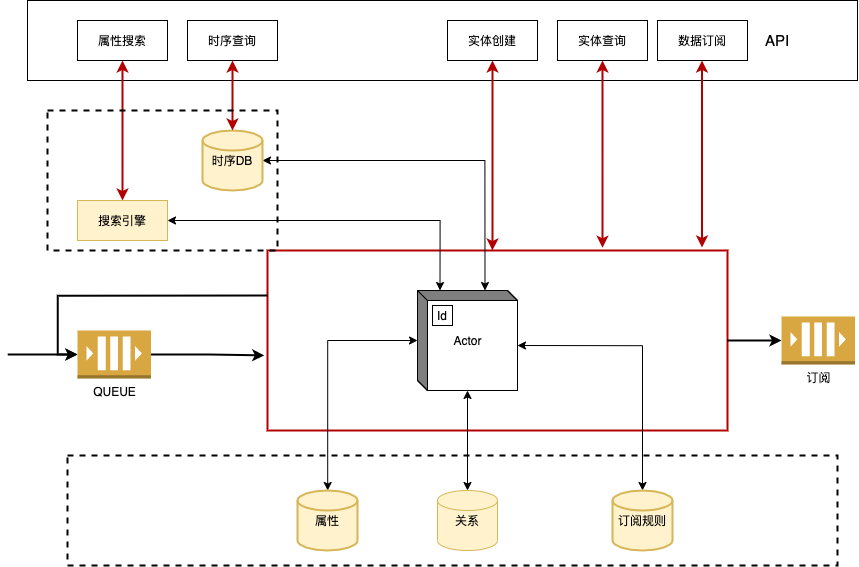

The diagram above was exported from draw.io. Its source (the exported page's mxGraphModel, read from the mxfile embedded in the PNG):
<mxGraphModel dx="4611" dy="2516" grid="1" gridSize="10" guides="1" tooltips="1" connect="1" arrows="1" fold="1" page="1" pageScale="1" pageWidth="827" pageHeight="1169" math="0" shadow="0">
  <root>
    <mxCell id="0" />
    <mxCell id="1" parent="0" />
    <mxCell id="2" value="" style="rounded=0;whiteSpace=wrap;html=1;fillColor=none;" vertex="1" parent="1">
      <mxGeometry y="240" width="830" height="80" as="geometry" />
    </mxCell>
    <mxCell id="3" value="" style="rounded=0;whiteSpace=wrap;html=1;strokeWidth=2;strokeColor=#B20000;fontColor=#ffffff;fillColor=none;" vertex="1" parent="1">
      <mxGeometry x="240" y="490" width="460" height="180" as="geometry" />
    </mxCell>
    <mxCell id="4" value="" style="rounded=0;whiteSpace=wrap;html=1;fillColor=none;fontSize=15;dashed=1;strokeWidth=2;" vertex="1" parent="1">
      <mxGeometry x="40" y="695" width="770" height="110" as="geometry" />
    </mxCell>
    <mxCell id="5" style="edgeStyle=orthogonalEdgeStyle;rounded=0;orthogonalLoop=1;jettySize=auto;html=1;startArrow=classic;startFill=1;endArrow=classic;endFill=1;fillColor=#e51400;strokeColor=#B20000;strokeWidth=2;" edge="1" source="6" target="13" parent="1">
      <mxGeometry relative="1" as="geometry" />
    </mxCell>
    <mxCell id="6" value="属性搜索" style="rounded=0;whiteSpace=wrap;html=1;" vertex="1" parent="1">
      <mxGeometry x="50" y="260" width="90" height="40" as="geometry" />
    </mxCell>
    <mxCell id="7" value="时序查询" style="rounded=0;whiteSpace=wrap;html=1;" vertex="1" parent="1">
      <mxGeometry x="160" y="260" width="90" height="40" as="geometry" />
    </mxCell>
    <mxCell id="8" style="edgeStyle=orthogonalEdgeStyle;rounded=0;orthogonalLoop=1;jettySize=auto;html=1;startArrow=classic;startFill=1;endArrow=classic;endFill=1;strokeWidth=2;fontSize=15;fillColor=#e51400;strokeColor=#B20000;entryX=0.489;entryY=0;entryDx=0;entryDy=0;entryPerimeter=0;" edge="1" source="9" target="3" parent="1">
      <mxGeometry relative="1" as="geometry">
        <mxPoint x="465" y="480" as="targetPoint" />
      </mxGeometry>
    </mxCell>
    <mxCell id="9" value="实体创建" style="rounded=0;whiteSpace=wrap;html=1;" vertex="1" parent="1">
      <mxGeometry x="420" y="260" width="90" height="40" as="geometry" />
    </mxCell>
    <mxCell id="10" style="edgeStyle=orthogonalEdgeStyle;rounded=0;orthogonalLoop=1;jettySize=auto;html=1;startArrow=classic;startFill=1;endArrow=classic;endFill=1;strokeWidth=2;fontSize=15;fillColor=#e51400;strokeColor=#B20000;" edge="1" source="11" parent="1">
      <mxGeometry relative="1" as="geometry">
        <mxPoint x="575" y="487" as="targetPoint" />
        <Array as="points">
          <mxPoint x="575" y="487" />
          <mxPoint x="575" y="487" />
        </Array>
      </mxGeometry>
    </mxCell>
    <mxCell id="11" value="实体查询" style="rounded=0;whiteSpace=wrap;html=1;" vertex="1" parent="1">
      <mxGeometry x="530" y="260" width="90" height="40" as="geometry" />
    </mxCell>
    <mxCell id="12" style="edgeStyle=orthogonalEdgeStyle;rounded=0;orthogonalLoop=1;jettySize=auto;html=1;entryX=0;entryY=0;entryDx=22.5;entryDy=0;entryPerimeter=0;startArrow=classic;startFill=1;endArrow=classic;endFill=1;strokeWidth=1;fontSize=15;" edge="1" source="13" target="22" parent="1">
      <mxGeometry relative="1" as="geometry" />
    </mxCell>
    <mxCell id="13" value="搜索引擎" style="rounded=0;whiteSpace=wrap;html=1;fillColor=#fff2cc;strokeColor=#d6b656;" vertex="1" parent="1">
      <mxGeometry x="50" y="440" width="90" height="40" as="geometry" />
    </mxCell>
    <mxCell id="14" style="edgeStyle=orthogonalEdgeStyle;rounded=0;orthogonalLoop=1;jettySize=auto;html=1;exitX=0;exitY=0.25;exitDx=0;exitDy=0;entryX=0;entryY=0.5;entryDx=0;entryDy=0;entryPerimeter=0;startArrow=none;startFill=0;strokeWidth=2;" edge="1" source="3" target="18" parent="1">
      <mxGeometry relative="1" as="geometry" />
    </mxCell>
    <mxCell id="15" style="edgeStyle=orthogonalEdgeStyle;rounded=0;orthogonalLoop=1;jettySize=auto;html=1;entryX=0;entryY=0.5;entryDx=0;entryDy=0;entryPerimeter=0;startArrow=none;startFill=0;endArrow=classic;endFill=1;strokeWidth=2;fontSize=15;" edge="1" target="30" parent="1">
      <mxGeometry relative="1" as="geometry">
        <mxPoint x="700" y="580" as="sourcePoint" />
      </mxGeometry>
    </mxCell>
    <mxCell id="16" value="" style="edgeStyle=orthogonalEdgeStyle;rounded=0;orthogonalLoop=1;jettySize=auto;html=1;strokeWidth=2;entryX=-0.007;entryY=0.583;entryDx=0;entryDy=0;entryPerimeter=0;" edge="1" source="18" target="3" parent="1">
      <mxGeometry relative="1" as="geometry" />
    </mxCell>
    <mxCell id="17" value="" style="edgeStyle=orthogonalEdgeStyle;rounded=0;orthogonalLoop=1;jettySize=auto;html=1;startArrow=classic;startFill=1;endArrow=none;endFill=0;strokeWidth=2;fontSize=15;" edge="1" source="18" parent="1">
      <mxGeometry relative="1" as="geometry">
        <mxPoint x="-10" y="594" as="targetPoint" />
        <Array as="points">
          <mxPoint x="-20" y="594" />
          <mxPoint x="-20" y="594" />
        </Array>
      </mxGeometry>
    </mxCell>
    <mxCell id="18" value="QUEUE" style="outlineConnect=0;dashed=0;verticalLabelPosition=bottom;verticalAlign=top;align=center;html=1;shape=mxgraph.aws3.queue;fillColor=#D9A741;gradientColor=none;" vertex="1" parent="1">
      <mxGeometry x="50" y="570" width="73.5" height="48" as="geometry" />
    </mxCell>
    <mxCell id="19" style="edgeStyle=orthogonalEdgeStyle;rounded=0;orthogonalLoop=1;jettySize=auto;html=1;startArrow=classic;startFill=1;" edge="1" source="22" target="24" parent="1">
      <mxGeometry relative="1" as="geometry" />
    </mxCell>
    <mxCell id="20" style="edgeStyle=orthogonalEdgeStyle;rounded=0;orthogonalLoop=1;jettySize=auto;html=1;startArrow=classic;startFill=1;endArrow=classic;endFill=1;strokeWidth=1;fontSize=15;" edge="1" source="22" target="25" parent="1">
      <mxGeometry relative="1" as="geometry" />
    </mxCell>
    <mxCell id="21" style="edgeStyle=orthogonalEdgeStyle;rounded=0;orthogonalLoop=1;jettySize=auto;html=1;exitX=0;exitY=0;exitDx=100;exitDy=55;exitPerimeter=0;entryX=0.5;entryY=0;entryDx=0;entryDy=0;entryPerimeter=0;startArrow=classic;startFill=1;endArrow=classic;endFill=1;strokeWidth=1;fontSize=15;" edge="1" source="22" target="26" parent="1">
      <mxGeometry relative="1" as="geometry" />
    </mxCell>
    <mxCell id="22" value="Actor" style="html=1;dashed=0;whitespace=wrap;shape=mxgraph.dfd.externalEntity;fillColor=none;" vertex="1" parent="1">
      <mxGeometry x="390" y="530" width="100" height="100" as="geometry" />
    </mxCell>
    <mxCell id="23" value="Id" style="autosize=1;part=1;resizable=0;strokeColor=inherit;fillColor=inherit;gradientColor=inherit;" vertex="1" parent="22">
      <mxGeometry width="20" height="20" relative="1" as="geometry">
        <mxPoint x="15" y="15" as="offset" />
      </mxGeometry>
    </mxCell>
    <mxCell id="24" value="属性" style="strokeWidth=2;html=1;shape=mxgraph.flowchart.database;whiteSpace=wrap;fillColor=#fff2cc;strokeColor=#d6b656;" vertex="1" parent="1">
      <mxGeometry x="270" y="730" width="60" height="60" as="geometry" />
    </mxCell>
    <mxCell id="25" value="关系" style="strokeWidth=1;html=1;shape=mxgraph.flowchart.database;whiteSpace=wrap;fillColor=#fff2cc;strokeColor=#d6b656;" vertex="1" parent="1">
      <mxGeometry x="410" y="730" width="60" height="60" as="geometry" />
    </mxCell>
    <mxCell id="26" value="订阅规则" style="strokeWidth=2;html=1;shape=mxgraph.flowchart.database;whiteSpace=wrap;fillColor=#fff2cc;strokeColor=#d6b656;" vertex="1" parent="1">
      <mxGeometry x="585" y="730" width="60" height="60" as="geometry" />
    </mxCell>
    <mxCell id="27" style="edgeStyle=orthogonalEdgeStyle;rounded=0;orthogonalLoop=1;jettySize=auto;html=1;entryX=0;entryY=0;entryDx=67.5;entryDy=0;entryPerimeter=0;startArrow=classic;startFill=1;endArrow=classic;endFill=1;strokeWidth=1;fontSize=15;" edge="1" source="28" target="22" parent="1">
      <mxGeometry relative="1" as="geometry" />
    </mxCell>
    <mxCell id="28" value="时序DB" style="strokeWidth=2;html=1;shape=mxgraph.flowchart.database;whiteSpace=wrap;fillColor=#fff2cc;strokeColor=#d6b656;" vertex="1" parent="1">
      <mxGeometry x="175" y="370" width="60" height="60" as="geometry" />
    </mxCell>
    <mxCell id="29" style="edgeStyle=orthogonalEdgeStyle;rounded=0;orthogonalLoop=1;jettySize=auto;html=1;entryX=0.5;entryY=0;entryDx=0;entryDy=0;startArrow=classic;startFill=1;fillColor=#e51400;strokeColor=#B20000;strokeWidth=2;" edge="1" source="7" target="28" parent="1">
      <mxGeometry relative="1" as="geometry">
        <mxPoint x="205" y="480" as="targetPoint" />
        <mxPoint x="205" y="300" as="sourcePoint" />
      </mxGeometry>
    </mxCell>
    <mxCell id="30" value="订阅" style="outlineConnect=0;dashed=0;verticalLabelPosition=bottom;verticalAlign=top;align=center;html=1;shape=mxgraph.aws3.queue;fillColor=#D9A741;gradientColor=none;" vertex="1" parent="1">
      <mxGeometry x="754" y="556" width="73.5" height="48" as="geometry" />
    </mxCell>
    <mxCell id="31" value="" style="rounded=0;whiteSpace=wrap;html=1;dashed=1;strokeWidth=2;fillColor=none;fontSize=15;" vertex="1" parent="1">
      <mxGeometry x="20" y="350" width="230" height="140" as="geometry" />
    </mxCell>
    <mxCell id="32" value="API" style="text;html=1;strokeColor=none;fillColor=none;align=center;verticalAlign=middle;whiteSpace=wrap;rounded=0;dashed=1;fontSize=15;" vertex="1" parent="1">
      <mxGeometry x="730" y="270" width="40" height="20" as="geometry" />
    </mxCell>
    <mxCell id="33" value="数据订阅" style="rounded=0;whiteSpace=wrap;html=1;" vertex="1" parent="1">
      <mxGeometry x="630" y="260" width="90" height="40" as="geometry" />
    </mxCell>
    <mxCell id="34" style="edgeStyle=orthogonalEdgeStyle;rounded=0;orthogonalLoop=1;jettySize=auto;html=1;startArrow=classic;startFill=1;endArrow=classic;endFill=1;strokeWidth=2;fontSize=15;fillColor=#e51400;strokeColor=#B20000;" edge="1" parent="1">
      <mxGeometry relative="1" as="geometry">
        <mxPoint x="674.5" y="300" as="sourcePoint" />
        <mxPoint x="674.5" y="487" as="targetPoint" />
      </mxGeometry>
    </mxCell>
  </root>
</mxGraphModel>